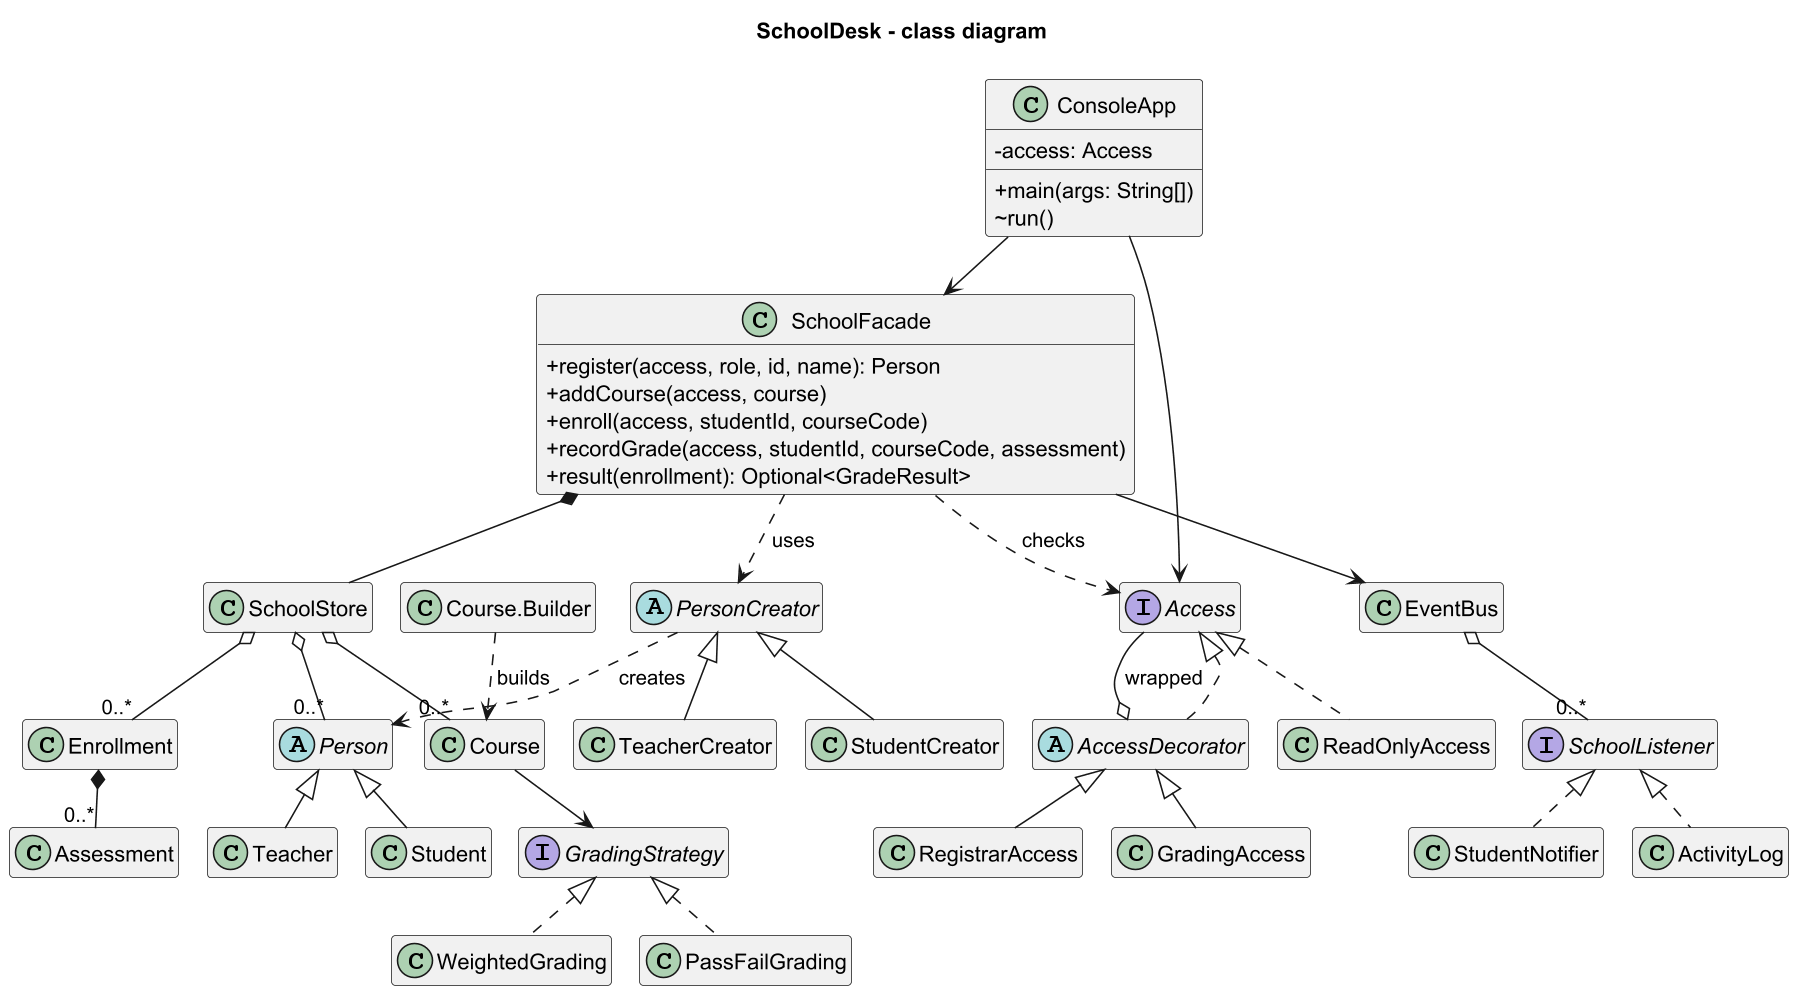

The diagram above was rendered by PlantUML. Its source (embedded in the PNG):
@startuml class-overview
skinparamlocked dpi 150
!pragma layout smetana
title SchoolDesk - class diagram
skinparam classAttributeIconSize 0
skinparam shadowing false
hide empty members

class ConsoleApp {
  -access: Access
  +main(args: String[])
  ~run()
}
class SchoolFacade {
  +register(access, role, id, name): Person
  +addCourse(access, course)
  +enroll(access, studentId, courseCode)
  +recordGrade(access, studentId, courseCode, assessment)
  +result(enrollment): Optional<GradeResult>
}
class SchoolStore
class EventBus
interface SchoolListener
class ActivityLog
class StudentNotifier
abstract class PersonCreator
class StudentCreator
class TeacherCreator
abstract class Person
class Student
class Teacher
interface Access
class ReadOnlyAccess
abstract class AccessDecorator
class RegistrarAccess
class GradingAccess
class Course
class "Course.Builder" as CourseBuilder
interface GradingStrategy
class WeightedGrading
class PassFailGrading
class Enrollment
class Assessment

ConsoleApp --> SchoolFacade
ConsoleApp --> Access
SchoolFacade *-- SchoolStore
SchoolFacade --> EventBus
SchoolFacade ..> PersonCreator : uses
SchoolFacade ..> Access : checks
EventBus o-- "0..*" SchoolListener
SchoolListener <|.. ActivityLog
SchoolListener <|.. StudentNotifier
PersonCreator <|-- StudentCreator
PersonCreator <|-- TeacherCreator
Person <|-- Student
Person <|-- Teacher
PersonCreator ..> Person : creates
Access <|.. ReadOnlyAccess
Access <|.. AccessDecorator
AccessDecorator o-- Access : wrapped
AccessDecorator <|-- RegistrarAccess
AccessDecorator <|-- GradingAccess
CourseBuilder ..> Course : builds
Course --> GradingStrategy
GradingStrategy <|.. WeightedGrading
GradingStrategy <|.. PassFailGrading
SchoolStore o-- "0..*" Person
SchoolStore o-- "0..*" Course
SchoolStore o-- "0..*" Enrollment
Enrollment *-- "0..*" Assessment
@enduml